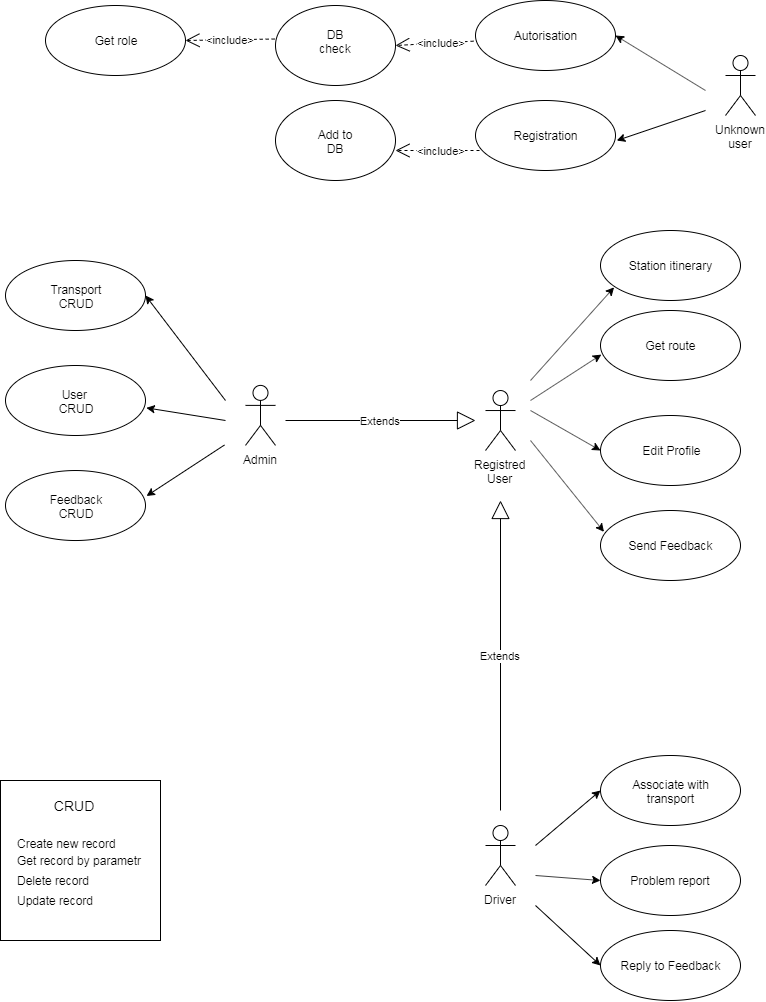

The diagram above was exported from draw.io. Its source (the exported page's mxGraphModel, read from the mxfile embedded in the PNG):
<mxGraphModel dx="1028" dy="515" grid="1" gridSize="10" guides="1" tooltips="1" connect="1" arrows="1" fold="1" page="1" pageScale="1" pageWidth="827" pageHeight="1169" math="0" shadow="0">
  <root>
    <mxCell id="0" />
    <mxCell id="1" parent="0" />
    <mxCell id="x3-xLJ2N0wiEP0o0hWGK-1" value="Unknown&lt;br&gt;user" style="shape=umlActor;verticalLabelPosition=bottom;labelBackgroundColor=#ffffff;verticalAlign=top;html=1;outlineConnect=0;" parent="1" vertex="1">
      <mxGeometry x="770" y="75" width="30" height="60" as="geometry" />
    </mxCell>
    <mxCell id="x3-xLJ2N0wiEP0o0hWGK-7" value="" style="endArrow=classic;html=1;entryX=1;entryY=0.5;entryDx=0;entryDy=0;" parent="1" target="x3-xLJ2N0wiEP0o0hWGK-43" edge="1">
      <mxGeometry width="50" height="50" relative="1" as="geometry">
        <mxPoint x="750" y="110" as="sourcePoint" />
        <mxPoint x="649.9999999999998" y="60" as="targetPoint" />
      </mxGeometry>
    </mxCell>
    <mxCell id="x3-xLJ2N0wiEP0o0hWGK-12" value="" style="ellipse;whiteSpace=wrap;html=1;" parent="1" vertex="1">
      <mxGeometry x="320" y="25" width="120" height="80" as="geometry" />
    </mxCell>
    <mxCell id="x3-xLJ2N0wiEP0o0hWGK-17" value="&amp;lt;include&amp;gt;" style="endArrow=open;endSize=12;dashed=1;html=1;exitX=0;exitY=0.5;exitDx=0;exitDy=0;entryX=1;entryY=0.5;entryDx=0;entryDy=0;" parent="1" target="x3-xLJ2N0wiEP0o0hWGK-12" edge="1">
      <mxGeometry width="160" relative="1" as="geometry">
        <mxPoint x="529.9999999999998" y="60" as="sourcePoint" />
        <mxPoint x="390" y="69" as="targetPoint" />
      </mxGeometry>
    </mxCell>
    <mxCell id="x3-xLJ2N0wiEP0o0hWGK-20" value="DB check" style="text;html=1;strokeColor=none;fillColor=none;align=center;verticalAlign=middle;whiteSpace=wrap;rounded=0;" parent="1" vertex="1">
      <mxGeometry x="360" y="50" width="40" height="20" as="geometry" />
    </mxCell>
    <mxCell id="x3-xLJ2N0wiEP0o0hWGK-21" value="" style="ellipse;whiteSpace=wrap;html=1;" parent="1" vertex="1">
      <mxGeometry x="320" y="120" width="120" height="80" as="geometry" />
    </mxCell>
    <mxCell id="x3-xLJ2N0wiEP0o0hWGK-22" value="&amp;lt;include&amp;gt;" style="endArrow=open;endSize=12;dashed=1;html=1;exitX=0;exitY=0.5;exitDx=0;exitDy=0;" parent="1" edge="1">
      <mxGeometry width="160" relative="1" as="geometry">
        <mxPoint x="530" y="170" as="sourcePoint" />
        <mxPoint x="440" y="170" as="targetPoint" />
      </mxGeometry>
    </mxCell>
    <mxCell id="x3-xLJ2N0wiEP0o0hWGK-24" value="Add to DB" style="text;html=1;strokeColor=none;fillColor=none;align=center;verticalAlign=middle;whiteSpace=wrap;rounded=0;" parent="1" vertex="1">
      <mxGeometry x="360" y="150" width="40" height="20" as="geometry" />
    </mxCell>
    <mxCell id="x3-xLJ2N0wiEP0o0hWGK-25" value="Admin&lt;br&gt;" style="shape=umlActor;verticalLabelPosition=bottom;labelBackgroundColor=#ffffff;verticalAlign=top;html=1;" parent="1" vertex="1">
      <mxGeometry x="290" y="404.8939208984375" width="30" height="60" as="geometry" />
    </mxCell>
    <mxCell id="x3-xLJ2N0wiEP0o0hWGK-26" value="User&amp;nbsp;&lt;br&gt;CRUD" style="ellipse;whiteSpace=wrap;html=1;" parent="1" vertex="1">
      <mxGeometry x="50" y="385" width="140" height="70" as="geometry" />
    </mxCell>
    <mxCell id="x3-xLJ2N0wiEP0o0hWGK-29" value="Transport&lt;br&gt;CRUD" style="ellipse;whiteSpace=wrap;html=1;" parent="1" vertex="1">
      <mxGeometry x="50" y="280" width="140" height="70" as="geometry" />
    </mxCell>
    <mxCell id="x3-xLJ2N0wiEP0o0hWGK-30" value="Get role" style="ellipse;whiteSpace=wrap;html=1;" parent="1" vertex="1">
      <mxGeometry x="90" y="25" width="140" height="70" as="geometry" />
    </mxCell>
    <mxCell id="x3-xLJ2N0wiEP0o0hWGK-31" value="&amp;lt;include&amp;gt;" style="endArrow=open;endSize=12;dashed=1;html=1;exitX=-0.007;exitY=0.419;exitDx=0;exitDy=0;entryX=1;entryY=0.5;entryDx=0;entryDy=0;exitPerimeter=0;" parent="1" source="x3-xLJ2N0wiEP0o0hWGK-12" target="x3-xLJ2N0wiEP0o0hWGK-30" edge="1">
      <mxGeometry width="160" relative="1" as="geometry">
        <mxPoint x="400" y="45" as="sourcePoint" />
        <mxPoint x="190" y="55" as="targetPoint" />
      </mxGeometry>
    </mxCell>
    <mxCell id="x3-xLJ2N0wiEP0o0hWGK-34" value="Feedback&lt;br&gt;CRUD" style="ellipse;whiteSpace=wrap;html=1;" parent="1" vertex="1">
      <mxGeometry x="50" y="490.01519775390625" width="140" height="70" as="geometry" />
    </mxCell>
    <mxCell id="x3-xLJ2N0wiEP0o0hWGK-35" value="Registred&lt;br&gt;User" style="shape=umlActor;verticalLabelPosition=bottom;labelBackgroundColor=#ffffff;verticalAlign=top;html=1;" parent="1" vertex="1">
      <mxGeometry x="530" y="410.03029378255206" width="30" height="60" as="geometry" />
    </mxCell>
    <mxCell id="x3-xLJ2N0wiEP0o0hWGK-38" value="Get route" style="ellipse;whiteSpace=wrap;html=1;" parent="1" vertex="1">
      <mxGeometry x="645" y="330" width="140" height="70" as="geometry" />
    </mxCell>
    <mxCell id="x3-xLJ2N0wiEP0o0hWGK-39" value="Edit Profile" style="ellipse;whiteSpace=wrap;html=1;" parent="1" vertex="1">
      <mxGeometry x="645" y="435" width="140" height="70" as="geometry" />
    </mxCell>
    <mxCell id="x3-xLJ2N0wiEP0o0hWGK-40" value="Send Feedback" style="ellipse;whiteSpace=wrap;html=1;" parent="1" vertex="1">
      <mxGeometry x="645" y="530" width="140" height="70" as="geometry" />
    </mxCell>
    <mxCell id="x3-xLJ2N0wiEP0o0hWGK-41" value="Station itinerary" style="ellipse;whiteSpace=wrap;html=1;" parent="1" vertex="1">
      <mxGeometry x="645" y="250" width="140" height="70" as="geometry" />
    </mxCell>
    <mxCell id="x3-xLJ2N0wiEP0o0hWGK-42" value="Registration" style="ellipse;whiteSpace=wrap;html=1;" parent="1" vertex="1">
      <mxGeometry x="520" y="120" width="140" height="70" as="geometry" />
    </mxCell>
    <mxCell id="x3-xLJ2N0wiEP0o0hWGK-43" value="Autorisation" style="ellipse;whiteSpace=wrap;html=1;" parent="1" vertex="1">
      <mxGeometry x="520" y="20" width="140" height="70" as="geometry" />
    </mxCell>
    <mxCell id="x3-xLJ2N0wiEP0o0hWGK-44" value="" style="endArrow=classic;html=1;entryX=1.006;entryY=0.605;entryDx=0;entryDy=0;entryPerimeter=0;" parent="1" edge="1" target="x3-xLJ2N0wiEP0o0hWGK-26">
      <mxGeometry width="50" height="50" relative="1" as="geometry">
        <mxPoint x="270" y="440" as="sourcePoint" />
        <mxPoint x="200" y="400" as="targetPoint" />
      </mxGeometry>
    </mxCell>
    <mxCell id="x3-xLJ2N0wiEP0o0hWGK-46" value="" style="endArrow=classic;html=1;" parent="1" edge="1">
      <mxGeometry width="50" height="50" relative="1" as="geometry">
        <mxPoint x="269" y="464.5" as="sourcePoint" />
        <mxPoint x="191" y="515.5" as="targetPoint" />
      </mxGeometry>
    </mxCell>
    <mxCell id="x3-xLJ2N0wiEP0o0hWGK-47" value="" style="endArrow=classic;html=1;entryX=0.006;entryY=0.63;entryDx=0;entryDy=0;entryPerimeter=0;" parent="1" target="x3-xLJ2N0wiEP0o0hWGK-38" edge="1">
      <mxGeometry width="50" height="50" relative="1" as="geometry">
        <mxPoint x="575" y="420" as="sourcePoint" />
        <mxPoint x="880" y="360" as="targetPoint" />
      </mxGeometry>
    </mxCell>
    <mxCell id="x3-xLJ2N0wiEP0o0hWGK-48" value="" style="endArrow=classic;html=1;entryX=0;entryY=0.5;entryDx=0;entryDy=0;" parent="1" target="x3-xLJ2N0wiEP0o0hWGK-39" edge="1">
      <mxGeometry width="50" height="50" relative="1" as="geometry">
        <mxPoint x="575" y="430" as="sourcePoint" />
        <mxPoint x="825" y="400" as="targetPoint" />
      </mxGeometry>
    </mxCell>
    <mxCell id="x3-xLJ2N0wiEP0o0hWGK-49" value="" style="endArrow=classic;html=1;entryX=0.025;entryY=0.305;entryDx=0;entryDy=0;entryPerimeter=0;" parent="1" target="x3-xLJ2N0wiEP0o0hWGK-40" edge="1">
      <mxGeometry width="50" height="50" relative="1" as="geometry">
        <mxPoint x="575" y="460" as="sourcePoint" />
        <mxPoint x="835" y="430" as="targetPoint" />
      </mxGeometry>
    </mxCell>
    <mxCell id="x3-xLJ2N0wiEP0o0hWGK-50" value="" style="endArrow=classic;html=1;entryX=0.097;entryY=0.812;entryDx=0;entryDy=0;entryPerimeter=0;" parent="1" target="x3-xLJ2N0wiEP0o0hWGK-41" edge="1">
      <mxGeometry width="50" height="50" relative="1" as="geometry">
        <mxPoint x="575" y="400" as="sourcePoint" />
        <mxPoint x="835" y="295" as="targetPoint" />
      </mxGeometry>
    </mxCell>
    <mxCell id="x3-xLJ2N0wiEP0o0hWGK-53" value="Extends" style="endArrow=block;endSize=16;endFill=0;html=1;" parent="1" edge="1">
      <mxGeometry width="160" relative="1" as="geometry">
        <mxPoint x="330" y="440" as="sourcePoint" />
        <mxPoint x="520" y="440" as="targetPoint" />
      </mxGeometry>
    </mxCell>
    <mxCell id="x3-xLJ2N0wiEP0o0hWGK-60" value="" style="endArrow=classic;html=1;entryX=1;entryY=0.5;entryDx=0;entryDy=0;" parent="1" target="x3-xLJ2N0wiEP0o0hWGK-29" edge="1">
      <mxGeometry width="50" height="50" relative="1" as="geometry">
        <mxPoint x="270" y="420" as="sourcePoint" />
        <mxPoint x="210" y="410" as="targetPoint" />
      </mxGeometry>
    </mxCell>
    <mxCell id="s1hlhGIOfFhnd4RtjpUj-2" value="Driver" style="shape=umlActor;verticalLabelPosition=bottom;labelBackgroundColor=#ffffff;verticalAlign=top;html=1;outlineConnect=0;" vertex="1" parent="1">
      <mxGeometry x="530" y="845" width="30" height="60" as="geometry" />
    </mxCell>
    <mxCell id="s1hlhGIOfFhnd4RtjpUj-5" value="Extends" style="endArrow=block;endSize=16;endFill=0;html=1;" edge="1" parent="1">
      <mxGeometry width="160" relative="1" as="geometry">
        <mxPoint x="545" y="830" as="sourcePoint" />
        <mxPoint x="545" y="520" as="targetPoint" />
      </mxGeometry>
    </mxCell>
    <mxCell id="s1hlhGIOfFhnd4RtjpUj-6" value="Associate with &lt;br&gt;transport" style="ellipse;whiteSpace=wrap;html=1;" vertex="1" parent="1">
      <mxGeometry x="645" y="775" width="140" height="70" as="geometry" />
    </mxCell>
    <mxCell id="s1hlhGIOfFhnd4RtjpUj-7" value="Problem report" style="ellipse;whiteSpace=wrap;html=1;" vertex="1" parent="1">
      <mxGeometry x="645" y="865" width="140" height="70" as="geometry" />
    </mxCell>
    <mxCell id="s1hlhGIOfFhnd4RtjpUj-8" value="Reply to Feedback" style="ellipse;whiteSpace=wrap;html=1;" vertex="1" parent="1">
      <mxGeometry x="645" y="950" width="140" height="70" as="geometry" />
    </mxCell>
    <mxCell id="s1hlhGIOfFhnd4RtjpUj-9" value="" style="endArrow=classic;html=1;entryX=0;entryY=0.5;entryDx=0;entryDy=0;" edge="1" parent="1" target="s1hlhGIOfFhnd4RtjpUj-6">
      <mxGeometry width="50" height="50" relative="1" as="geometry">
        <mxPoint x="580" y="865" as="sourcePoint" />
        <mxPoint x="190" y="1045" as="targetPoint" />
      </mxGeometry>
    </mxCell>
    <mxCell id="s1hlhGIOfFhnd4RtjpUj-10" value="" style="endArrow=classic;html=1;entryX=0;entryY=0.5;entryDx=0;entryDy=0;" edge="1" parent="1" target="s1hlhGIOfFhnd4RtjpUj-7">
      <mxGeometry width="50" height="50" relative="1" as="geometry">
        <mxPoint x="580" y="895" as="sourcePoint" />
        <mxPoint x="410" y="900" as="targetPoint" />
      </mxGeometry>
    </mxCell>
    <mxCell id="s1hlhGIOfFhnd4RtjpUj-11" value="" style="endArrow=classic;html=1;entryX=0;entryY=0.5;entryDx=0;entryDy=0;" edge="1" parent="1" target="s1hlhGIOfFhnd4RtjpUj-8">
      <mxGeometry width="50" height="50" relative="1" as="geometry">
        <mxPoint x="580" y="925" as="sourcePoint" />
        <mxPoint x="410" y="990" as="targetPoint" />
      </mxGeometry>
    </mxCell>
    <mxCell id="s1hlhGIOfFhnd4RtjpUj-12" value="" style="whiteSpace=wrap;html=1;aspect=fixed;" vertex="1" parent="1">
      <mxGeometry x="45" y="800" width="160" height="160" as="geometry" />
    </mxCell>
    <mxCell id="s1hlhGIOfFhnd4RtjpUj-13" value="&lt;font style=&quot;font-size: 14px&quot;&gt;CRUD&amp;nbsp;&lt;/font&gt;" style="text;html=1;strokeColor=none;fillColor=none;align=center;verticalAlign=middle;whiteSpace=wrap;rounded=0;" vertex="1" parent="1">
      <mxGeometry x="80" y="815" width="80" height="20" as="geometry" />
    </mxCell>
    <mxCell id="s1hlhGIOfFhnd4RtjpUj-14" value="Create new record" style="text;html=1;strokeColor=none;fillColor=none;align=left;verticalAlign=middle;whiteSpace=wrap;rounded=0;" vertex="1" parent="1">
      <mxGeometry x="60" y="852.5" width="130" height="20" as="geometry" />
    </mxCell>
    <mxCell id="s1hlhGIOfFhnd4RtjpUj-15" value="Get record by parametr" style="text;html=1;strokeColor=none;fillColor=none;align=left;verticalAlign=middle;whiteSpace=wrap;rounded=0;" vertex="1" parent="1">
      <mxGeometry x="60" y="870" width="140" height="20" as="geometry" />
    </mxCell>
    <mxCell id="s1hlhGIOfFhnd4RtjpUj-16" value="Delete record" style="text;html=1;strokeColor=none;fillColor=none;align=left;verticalAlign=middle;whiteSpace=wrap;rounded=0;" vertex="1" parent="1">
      <mxGeometry x="60" y="890" width="110" height="20" as="geometry" />
    </mxCell>
    <mxCell id="s1hlhGIOfFhnd4RtjpUj-19" value="Update record" style="text;html=1;strokeColor=none;fillColor=none;align=left;verticalAlign=middle;whiteSpace=wrap;rounded=0;" vertex="1" parent="1">
      <mxGeometry x="60" y="910" width="110" height="20" as="geometry" />
    </mxCell>
    <mxCell id="s1hlhGIOfFhnd4RtjpUj-20" value="" style="endArrow=classic;html=1;entryX=1.009;entryY=0.572;entryDx=0;entryDy=0;entryPerimeter=0;" edge="1" parent="1" target="x3-xLJ2N0wiEP0o0hWGK-42">
      <mxGeometry width="50" height="50" relative="1" as="geometry">
        <mxPoint x="750" y="130" as="sourcePoint" />
        <mxPoint x="670" y="65" as="targetPoint" />
      </mxGeometry>
    </mxCell>
  </root>
</mxGraphModel>